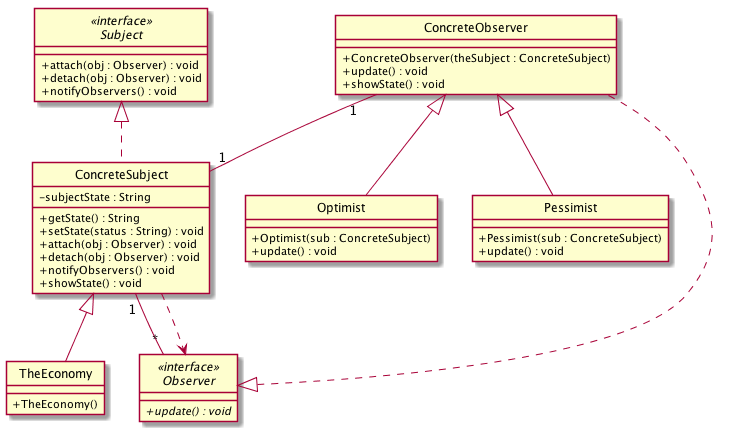

The diagram above was rendered by PlantUML. Its source (embedded in the PNG):
@startuml
skinparam classAttributeIconSize 0
class ConcreteObserver {
+ ConcreteObserver(theSubject : ConcreteSubject)
+ update() : void
+ showState() : void
}
class ConcreteSubject {
- subjectState : String
+ getState() : String
+ setState(status : String) : void
+ attach(obj : Observer) : void
+ detach(obj : Observer) : void
+ notifyObservers() : void
+ showState() : void
}
interface Observer <<interface>> {
{abstract} + update() : void
}
class Optimist {
+ Optimist(sub : ConcreteSubject)
+ update() : void
}
class Pessimist {
+ Pessimist(sub : ConcreteSubject)
+ update() : void
}
interface Subject <<interface>> {
+ attach(obj : Observer) : void
+ detach(obj : Observer) : void
+ notifyObservers() : void
}
class TheEconomy {
+ TheEconomy()
}
Observer <|.. ConcreteObserver
Subject <|.. ConcreteSubject
ConcreteObserver <|-- Optimist
ConcreteObserver <|-- Pessimist
ConcreteSubject <|-- TheEconomy
ConcreteSubject "1" -- "*" Observer
ConcreteObserver "1" -- "1" ConcreteSubject
ConcreteSubject ..> Observer
hide circle
@enduml